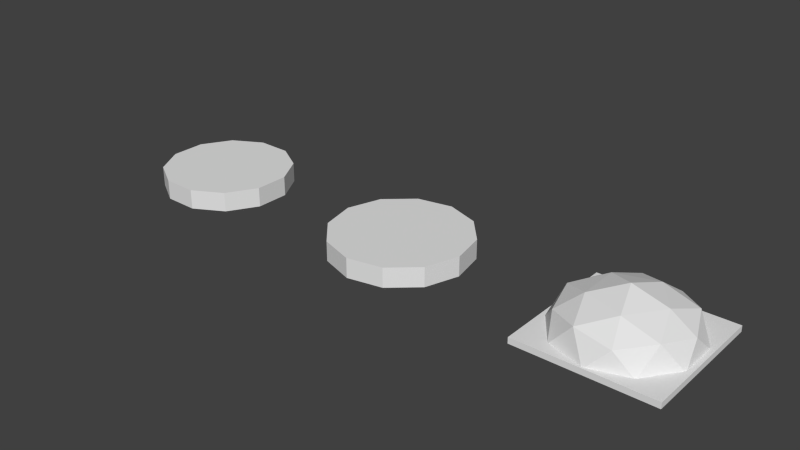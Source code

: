 # Source: BurgerParts.blend  (saved by Blender 2.72.0; exported with 4.5.12 LTS)
import bpy
from mathutils import Matrix  # noqa: F401  (used for matrix-valued properties, if any)

bpy.ops.wm.read_factory_settings(use_empty=True)
scene = bpy.context.scene
scene.name = 'Scene'

# ---- collections
col_collection_1 = bpy.data.collections.new('Collection 1'); scene.collection.children.link(col_collection_1)

# ---- materials (node trees are filled in below, after node groups)
mat_burger = bpy.data.materials.new('Burger')
mat_burger.alpha_threshold = 0.0
mat_burger.use_transparent_shadow = False
mat_burger.roughness = 0.5
mat_burger_003 = bpy.data.materials.new('Burger.003')
mat_burger_003.alpha_threshold = 0.0
mat_burger_003.use_transparent_shadow = False
mat_burger_003.roughness = 0.5
mat_burger_001 = bpy.data.materials.new('Burger.001')
mat_burger_001.alpha_threshold = 0.0
mat_burger_001.use_transparent_shadow = False
mat_burger_001.roughness = 0.5
mat_burger_002 = bpy.data.materials.new('Burger.002')
mat_burger_002.alpha_threshold = 0.0
mat_burger_002.use_transparent_shadow = False
mat_burger_002.roughness = 0.5

# ---- material node trees

# ---- world
world_world = bpy.data.worlds.new('World'); scene.world = world_world
world_world.color = (0.05088, 0.05088, 0.05088)
world_world.use_sun_shadow = False
world_world.sun_shadow_jitter_overblur = 0.0
world_world.cycles.sampling_method = 'MANUAL'
world_world.cycles.sample_map_resolution = 256

# ---- meshes
me_cylinder_001 = bpy.data.meshes.new('Cylinder.001')
me_cylinder_001.from_pydata([(-0.08041, 0.06831, -0.2383), (0.2059, 0.06831, -0.1452), (0.2059, 0.06831, 0.1558), (-0.08042, 0.06831, 0.2488), (-0.2574, 0.06831, 0.005282), (-0.001279, 0.1816, 0.005285), (-0.2736, -0.01479, -0.0832), (-0.2736, -0.01479, 0.09376), (-0.001277, -0.01479, -0.281), (-0.1696, -0.01479, -0.2264), (0.271, -0.01479, -0.08319), (0.167, -0.01479, -0.2264), (0.167, -0.01479, 0.2369), (0.271, -0.01479, 0.09376), (-0.1696, -0.01479, 0.2369), (-0.001281, -0.01479, 0.2916), (-0.1983, 0.09079, -0.1379), (0.07399, 0.09079, -0.2264), (0.2423, 0.09079, 0.005286), (0.07398, 0.09079, 0.2369), (-0.1983, 0.09079, 0.1484), (-0.04779, 0.1389, -0.1379), (-0.1518, 0.1389, 0.005283), (0.1205, 0.1389, -0.08319), (0.1205, 0.1389, 0.09376), (-0.04779, 0.1389, 0.1484), (-0.2929, -0.009011, -0.286), (-0.2929, -0.009009, 0.2937), (0.2868, -0.009009, 0.2937), (0.2868, -0.009011, -0.286), (-0.2929, -0.03473, -0.286), (-0.2929, -0.03473, 0.2937), (0.2868, -0.03473, 0.2937), (0.2868, -0.03473, -0.286)], [], [(0, 16, 21), (1, 17, 23), (2, 18, 24), (3, 19, 25), (4, 20, 22), (6, 7, 4), (8, 9, 0), (10, 11, 1), (12, 13, 2), (14, 15, 3), (9, 16, 0), (9, 6, 16), (6, 4, 16), (11, 17, 1), (11, 8, 17), (8, 0, 17), (13, 18, 2), (13, 10, 18), (10, 1, 18), (15, 19, 3), (15, 12, 19), (12, 2, 19), (7, 20, 4), (7, 14, 20), (14, 3, 20), (21, 22, 5), (21, 16, 22), (16, 4, 22), (23, 21, 5), (23, 17, 21), (17, 0, 21), (24, 23, 5), (24, 18, 23), (18, 1, 23), (25, 24, 5), (25, 19, 24), (19, 2, 24), (22, 25, 5), (22, 20, 25), (20, 3, 25), (26, 27, 28, 29), (26, 29, 33, 30), (27, 26, 30, 31), (28, 27, 31, 32), (33, 32, 31, 30), (29, 28, 32, 33)])
_uv = me_cylinder_001.uv_layers.new(name='UVMap')
_uv.uv.foreach_set('vector', [0.2284, 0.06927, 0.2427, 0.1409, 0.1748, 0.0988, 0.3326, 0.072, 0.3075, 0.1399, 0.274, 0.08697, 0.3289, 0.3648, 0.3064, 0.4329, 0.274, 0.3648, 0.0869, 0.2568, 0.025, 0.209, 0.09162, 0.209, 0.2284, 0.2125, 0.1596, 0.2511, 0.1748, 0.183, 0.4068, 0.025, 0.449, 0.08465, 0.3888, 0.07012, 0.3485, 0.1949, 0.3063, 0.2545, 0.2883, 0.2094, 0.3745, 0.04308, 0.3745, 0.1141, 0.3326, 0.072, 0.3721, 0.3227, 0.3721, 0.4069, 0.3289, 0.3648, 0.475, 0.1654, 0.475, 0.2365, 0.4331, 0.2075, 0.274, 0.0988, 0.2427, 0.1409, 0.2284, 0.06927, 0.274, 0.0988, 0.274, 0.183, 0.2427, 0.1409, 0.274, 0.183, 0.2284, 0.2125, 0.2427, 0.1409, 0.3745, 0.1141, 0.3075, 0.1399, 0.3326, 0.072, 0.3745, 0.1141, 0.3485, 0.1949, 0.3075, 0.1399, 0.3485, 0.1949, 0.2883, 0.2094, 0.3075, 0.1399, 0.3721, 0.4069, 0.3064, 0.4329, 0.3289, 0.3648, 0.3721, 0.4069, 0.3513, 0.475, 0.3064, 0.4329, 0.3745, 0.04308, 0.3326, 0.072, 0.3075, 0.025, 0.475, 0.2365, 0.408, 0.2545, 0.4331, 0.2075, 0.3513, 0.2545, 0.3721, 0.3227, 0.3064, 0.2966, 0.3721, 0.3227, 0.3289, 0.3648, 0.3064, 0.2966, 0.449, 0.08465, 0.408, 0.1396, 0.3888, 0.07012, 0.449, 0.08465, 0.475, 0.1654, 0.408, 0.1396, 0.475, 0.1654, 0.4331, 0.2075, 0.408, 0.1396, 0.1748, 0.0988, 0.1748, 0.183, 0.1077, 0.1409, 0.1748, 0.0988, 0.2427, 0.1409, 0.1748, 0.183, 0.2427, 0.1409, 0.2284, 0.2125, 0.1748, 0.183, 0.09162, 0.07278, 0.1748, 0.0988, 0.1077, 0.1409, 0.09162, 0.07278, 0.1596, 0.03067, 0.1748, 0.0988, 0.1596, 0.03067, 0.2284, 0.06927, 0.1748, 0.0988, 0.04022, 0.1409, 0.09162, 0.07278, 0.1077, 0.1409, 0.04022, 0.1409, 0.025, 0.07278, 0.09162, 0.07278, 0.025, 0.07278, 0.0869, 0.025, 0.09162, 0.07278, 0.09162, 0.209, 0.04022, 0.1409, 0.1077, 0.1409, 0.09162, 0.209, 0.025, 0.209, 0.04022, 0.1409, 0.3064, 0.2966, 0.3289, 0.3648, 0.274, 0.3648, 0.1748, 0.183, 0.09162, 0.209, 0.1077, 0.1409, 0.1748, 0.183, 0.1596, 0.2511, 0.09162, 0.209, 0.408, 0.1396, 0.4331, 0.2075, 0.3745, 0.1926, 0.9072, 0.975, 0.525, 0.975, 0.525, 0.75, 0.9072, 0.75, 0.958, 0.75, 0.958, 0.525, 0.975, 0.525, 0.975, 0.75, 0.9411, 0.75, 0.9411, 0.525, 0.958, 0.525, 0.958, 0.75, 0.9411, 0.525, 0.9411, 0.75, 0.9241, 0.75, 0.9241, 0.525, 0.525, 0.75, 0.525, 0.525, 0.9072, 0.525, 0.9072, 0.75, 0.9241, 0.525, 0.9241, 0.75, 0.9072, 0.75, 0.9072, 0.525])
me_cylinder_001.materials.append(mat_burger)
me_cylinder_001.materials.append(mat_burger_003)
me_cylinder_001.use_remesh_preserve_volume = False
me_cylinder_001.use_remesh_preserve_attributes = False
me_cylinder_001.use_mirror_vertex_groups = False
me_cylinder_001.update()
me_cylinder_000 = bpy.data.meshes.new('Cylinder.000')
me_cylinder_000.from_pydata([(-0.1665, -0.04295, 0.2504), (-0.1665, 0.04295, 0.2504), (-0.2693, -0.04295, 0.1336), (-0.2693, 0.04295, 0.1336), (-0.3, -0.04295, -0.01898), (-0.3, 0.04295, -0.01898), (-0.2504, -0.04295, -0.1665), (-0.2504, 0.04295, -0.1665), (-0.1336, -0.04295, -0.2693), (-0.1336, 0.04295, -0.2693), (0.01898, -0.04294, -0.3), (0.01898, 0.04295, -0.3), (0.1665, -0.04295, -0.2504), (0.1665, 0.04295, -0.2504), (0.2693, -0.04295, -0.1336), (0.2693, 0.04295, -0.1336), (0.3, -0.04295, 0.01898), (0.3, 0.04295, 0.01898), (0.2504, -0.04295, 0.1665), (0.2504, 0.04295, 0.1665), (0.1336, -0.04295, 0.2693), (0.1336, 0.04295, 0.2693), (-0.01898, -0.04295, 0.3), (-0.01898, 0.04294, 0.3)], [], [(3, 1, 23, 21, 19, 17, 15, 13, 11, 9, 7, 5), (0, 1, 3, 2), (2, 3, 5, 4), (4, 5, 7, 6), (6, 7, 9, 8), (8, 9, 11, 10), (10, 11, 13, 12), (12, 13, 15, 14), (14, 15, 17, 16), (16, 17, 19, 18), (18, 19, 21, 20), (22, 23, 1, 0), (20, 21, 23, 22), (0, 2, 4, 6, 8, 10, 12, 14, 16, 18, 20, 22)])
_uv = me_cylinder_000.uv_layers.new(name='UVMap')
_uv.uv.foreach_set('vector', [0.2801, 0.7338, 0.25, 0.6779, 0.25, 0.6133, 0.2801, 0.5573, 0.3324, 0.525, 0.3926, 0.525, 0.4449, 0.5573, 0.475, 0.6133, 0.475, 0.6779, 0.4449, 0.7338, 0.3926, 0.7662, 0.3324, 0.7662, 0.05828, 0.7985, 0.09155, 0.7985, 0.09155, 0.8544, 0.05828, 0.8544, 0.05828, 0.8544, 0.09155, 0.8544, 0.09155, 0.919, 0.05828, 0.919, 0.05828, 0.919, 0.09155, 0.919, 0.09155, 0.975, 0.05828, 0.975, 0.05828, 0.975, 0.025, 0.975, 0.025, 0.9427, 0.05828, 0.9427, 0.05828, 0.9427, 0.025, 0.9427, 0.025, 0.8867, 0.05828, 0.8867, 0.05828, 0.8867, 0.025, 0.8867, 0.025, 0.8221, 0.05828, 0.8221, 0.05828, 0.8221, 0.025, 0.8221, 0.025, 0.7662, 0.05828, 0.7662, 0.1248, 0.975, 0.09155, 0.975, 0.09155, 0.919, 0.1248, 0.919, 0.1248, 0.919, 0.09155, 0.919, 0.09155, 0.8544, 0.1248, 0.8544, 0.1248, 0.8544, 0.09155, 0.8544, 0.09155, 0.7985, 0.1248, 0.7985, 0.05828, 0.7662, 0.09155, 0.7662, 0.09155, 0.7985, 0.05828, 0.7985, 0.1248, 0.7985, 0.09155, 0.7985, 0.09155, 0.7662, 0.1248, 0.7662, 0.2199, 0.5573, 0.25, 0.6133, 0.25, 0.6779, 0.2199, 0.7338, 0.1676, 0.7662, 0.1074, 0.7662, 0.05514, 0.7338, 0.025, 0.6779, 0.025, 0.6133, 0.05514, 0.5573, 0.1074, 0.525, 0.1676, 0.525])
me_cylinder_000.materials.append(mat_burger_001)
me_cylinder_000.use_remesh_preserve_volume = False
me_cylinder_000.use_remesh_preserve_attributes = False
me_cylinder_000.use_mirror_vertex_groups = False
me_cylinder_000.update()
me_cylinder_002 = bpy.data.meshes.new('Cylinder.002')
me_cylinder_002.from_pydata([(0.3006, 0.09395, -0.3038), (-0.3149, 0.1179, -0.3048), (0.2931, 0.1067, 0.2891), (-0.2168, -0.04274, 0.1957), (-0.2168, 0.04316, 0.1957), (-0.2887, -0.04274, 0.06612), (-0.2887, 0.04316, 0.06612), (-0.2861, -0.04273, -0.08207), (-0.2861, 0.04316, -0.08207), (-0.2098, -0.04273, -0.2091), (-0.2098, 0.04316, -0.2091), (-0.08013, -0.04273, -0.281), (-0.08013, 0.04317, -0.281), (0.06809, -0.04273, -0.2784), (0.06809, 0.04317, -0.2784), (0.1952, -0.04273, -0.2021), (0.1952, 0.04316, -0.2021), (0.2671, -0.04273, -0.07247), (0.2671, 0.04316, -0.07247), (0.2645, -0.04274, 0.07572), (0.2645, 0.04316, 0.07572), (0.1881, -0.04274, 0.2028), (0.1881, 0.04316, 0.2028), (0.0585, -0.04274, 0.2746), (0.0585, 0.04316, 0.2746), (-0.08973, -0.04274, 0.2721), (-0.08973, 0.04316, 0.2721), (0.00816, 0.1291, -0.3032), (0.2395, 0.1291, 0.1633), (-0.007002, 0.1287, 0.27), (-0.3213, 0.08866, 0.2835)], [], [(3, 4, 6, 5), (5, 6, 8, 7), (7, 8, 10, 9), (9, 10, 12, 11), (11, 12, 14, 13), (13, 14, 16, 15), (15, 16, 18, 17), (17, 18, 20, 19), (19, 20, 22, 21), (21, 22, 24, 23), (25, 26, 4, 3), (23, 24, 26, 25), (3, 5, 7, 9, 11, 13, 15, 17, 19, 21, 23, 25), (6, 4, 26, 24, 22, 20, 18, 16, 14, 12, 10, 8)])
_uv = me_cylinder_002.uv_layers.new(name='UVMap')
_uv.uv.foreach_set('vector', [0.1298, 0.2848, 0.1648, 0.2848, 0.1648, 0.3451, 0.1298, 0.3451, 0.1298, 0.3451, 0.1648, 0.3451, 0.1648, 0.4147, 0.1298, 0.4147, 0.1298, 0.4147, 0.1648, 0.4147, 0.1648, 0.475, 0.1298, 0.475, 0.025, 0.2848, 0.05994, 0.2848, 0.05994, 0.3451, 0.025, 0.3451, 0.025, 0.3451, 0.05994, 0.3451, 0.05994, 0.4147, 0.025, 0.4147, 0.025, 0.4147, 0.05994, 0.4147, 0.05994, 0.475, 0.025, 0.475, 0.09488, 0.2848, 0.1298, 0.2848, 0.1298, 0.3451, 0.09488, 0.3451, 0.09488, 0.3451, 0.1298, 0.3451, 0.1298, 0.4147, 0.09488, 0.4147, 0.09488, 0.4147, 0.1298, 0.4147, 0.1298, 0.475, 0.09488, 0.475, 0.09488, 0.475, 0.05994, 0.475, 0.05994, 0.4147, 0.09488, 0.4147, 0.09488, 0.3451, 0.05994, 0.3451, 0.05994, 0.2848, 0.09488, 0.2848, 0.09488, 0.4147, 0.05994, 0.4147, 0.05994, 0.3451, 0.09488, 0.3451, 0.05514, 0.05981, 0.1074, 0.025, 0.1676, 0.025, 0.2199, 0.05981, 0.25, 0.1201, 0.25, 0.1897, 0.2199, 0.25, 0.1676, 0.2848, 0.1074, 0.2848, 0.05515, 0.25, 0.025, 0.1897, 0.025, 0.1201, 0.3324, 0.2848, 0.2801, 0.25, 0.25, 0.1897, 0.25, 0.1201, 0.2801, 0.05981, 0.3324, 0.025, 0.3926, 0.025, 0.4449, 0.05981, 0.475, 0.1201, 0.475, 0.1897, 0.4449, 0.25, 0.3926, 0.2848])
me_cylinder_002.materials.append(mat_burger_002)
me_cylinder_002.use_remesh_preserve_volume = False
me_cylinder_002.use_remesh_preserve_attributes = False
me_cylinder_002.use_mirror_vertex_groups = False
me_cylinder_002.update()

# ---- objects
ob_top_bun = bpy.data.objects.new('Top Bun', me_cylinder_001)
ob_meat = bpy.data.objects.new('Meat', me_cylinder_000)
ob_bottom_bun = bpy.data.objects.new('Bottom Bun', me_cylinder_002)

# ---- transforms, parenting, visibility, modifiers, constraints
ob_top_bun.location = (1.0, -0.00635, 0.0)
ob_top_bun.rotation_euler = (1.571, -0.0, -3.142)
ob_top_bun.lineart.crease_threshold = 0.0
ob_meat.location = (0.0, 0.0, 0.0)
ob_meat.rotation_euler = (1.571, -0.0, -3.142)
ob_meat.lineart.crease_threshold = 0.0
ob_bottom_bun.location = (-1.002, -0.0005743, 0.0)
ob_bottom_bun.rotation_euler = (1.571, -0.0, -3.142)
ob_bottom_bun.lineart.crease_threshold = 0.0

# ---- collection membership
col_collection_1.objects.link(ob_top_bun)
col_collection_1.objects.link(ob_meat)
col_collection_1.objects.link(ob_bottom_bun)

# ---- scene / render settings (as saved in the file)
scene.frame_start = 1; scene.frame_end = 250; scene.frame_set(3)
scene.render.engine = 'BLENDER_EEVEE_NEXT'
scene.render.resolution_percentage = 50
scene.render.dither_intensity = 0.0
scene.cycles.use_denoising = False
scene.cycles.samples = 10
scene.cycles.sampling_pattern = 'TABULATED_SOBOL'
scene.cycles.light_sampling_threshold = 0.0
scene.cycles.use_adaptive_sampling = False
scene.cycles.use_light_tree = False
scene.cycles.blur_glossy = 0.0
scene.cycles.pixel_filter_type = 'GAUSSIAN'
scene.cycles.sample_clamp_indirect = 0.0
scene.view_settings.view_transform = 'Standard'
bpy.context.view_layer.update()

# ---- added for rendering (the .blend has no active camera and no usable light): camera, sun
cam_auto = bpy.data.cameras.new('AutoCamera')
cam_auto.lens = 50.0
cam_auto.sensor_width = 36.0
cam_auto.clip_end = 1000.0
ob_auto_camera = bpy.data.objects.new('AutoCamera', cam_auto)
scene.collection.objects.link(ob_auto_camera)
ob_auto_camera.location = (2.46997, -2.97235, 2.04912)
ob_auto_camera.rotation_euler = (1.09748, -7.21219e-08, 0.694738)
scene.camera = ob_auto_camera
light_auto_sun = bpy.data.lights.new('AutoSun', 'SUN')
light_auto_sun.energy = 3.0
light_auto_sun.angle = 0.0523599
ob_auto_sun = bpy.data.objects.new('AutoSun', light_auto_sun)
scene.collection.objects.link(ob_auto_sun)
ob_auto_sun.rotation_euler = (0.872665, 0.174533, 0.523599)
bpy.context.view_layer.update()
